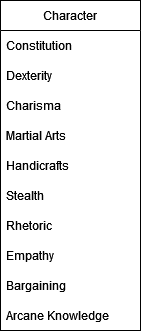

The diagram above was exported from draw.io. Its source (the exported page's mxGraphModel, read from the mxfile embedded in the PNG):
<mxGraphModel dx="1422" dy="752" grid="1" gridSize="10" guides="1" tooltips="1" connect="1" arrows="1" fold="1" page="1" pageScale="1" pageWidth="827" pageHeight="1169" math="0" shadow="0">
  <root>
    <mxCell id="0" />
    <mxCell id="1" parent="0" />
    <mxCell id="1OqXvH-Ta4roKObANlRF-1" value="Character" style="swimlane;fontStyle=0;childLayout=stackLayout;horizontal=1;startSize=30;horizontalStack=0;resizeParent=1;resizeParentMax=0;resizeLast=0;collapsible=1;marginBottom=0;" vertex="1" parent="1">
      <mxGeometry x="250" y="210" width="140" height="330" as="geometry" />
    </mxCell>
    <mxCell id="1OqXvH-Ta4roKObANlRF-2" value="Constitution " style="text;strokeColor=none;fillColor=none;align=left;verticalAlign=middle;spacingLeft=4;spacingRight=4;overflow=hidden;points=[[0,0.5],[1,0.5]];portConstraint=eastwest;rotatable=0;" vertex="1" parent="1OqXvH-Ta4roKObANlRF-1">
      <mxGeometry y="30" width="140" height="30" as="geometry" />
    </mxCell>
    <mxCell id="1OqXvH-Ta4roKObANlRF-3" value="Dexterity " style="text;strokeColor=none;fillColor=none;align=left;verticalAlign=middle;spacingLeft=4;spacingRight=4;overflow=hidden;points=[[0,0.5],[1,0.5]];portConstraint=eastwest;rotatable=0;" vertex="1" parent="1OqXvH-Ta4roKObANlRF-1">
      <mxGeometry y="60" width="140" height="30" as="geometry" />
    </mxCell>
    <mxCell id="1OqXvH-Ta4roKObANlRF-4" value="Charisma" style="text;strokeColor=none;fillColor=none;align=left;verticalAlign=middle;spacingLeft=4;spacingRight=4;overflow=hidden;points=[[0,0.5],[1,0.5]];portConstraint=eastwest;rotatable=0;" vertex="1" parent="1OqXvH-Ta4roKObANlRF-1">
      <mxGeometry y="90" width="140" height="30" as="geometry" />
    </mxCell>
    <mxCell id="1OqXvH-Ta4roKObANlRF-9" value="Martial Arts" style="text;strokeColor=none;fillColor=none;align=left;verticalAlign=middle;spacingLeft=4;spacingRight=4;overflow=hidden;points=[[0,0.5],[1,0.5]];portConstraint=eastwest;rotatable=0;" vertex="1" parent="1OqXvH-Ta4roKObANlRF-1">
      <mxGeometry y="120" width="140" height="30" as="geometry" />
    </mxCell>
    <mxCell id="1OqXvH-Ta4roKObANlRF-8" value="Handicrafts" style="text;strokeColor=none;fillColor=none;align=left;verticalAlign=middle;spacingLeft=4;spacingRight=4;overflow=hidden;points=[[0,0.5],[1,0.5]];portConstraint=eastwest;rotatable=0;" vertex="1" parent="1OqXvH-Ta4roKObANlRF-1">
      <mxGeometry y="150" width="140" height="30" as="geometry" />
    </mxCell>
    <mxCell id="1OqXvH-Ta4roKObANlRF-7" value="Stealth" style="text;strokeColor=none;fillColor=none;align=left;verticalAlign=middle;spacingLeft=4;spacingRight=4;overflow=hidden;points=[[0,0.5],[1,0.5]];portConstraint=eastwest;rotatable=0;" vertex="1" parent="1OqXvH-Ta4roKObANlRF-1">
      <mxGeometry y="180" width="140" height="30" as="geometry" />
    </mxCell>
    <mxCell id="1OqXvH-Ta4roKObANlRF-6" value="Rhetoric" style="text;strokeColor=none;fillColor=none;align=left;verticalAlign=middle;spacingLeft=4;spacingRight=4;overflow=hidden;points=[[0,0.5],[1,0.5]];portConstraint=eastwest;rotatable=0;" vertex="1" parent="1OqXvH-Ta4roKObANlRF-1">
      <mxGeometry y="210" width="140" height="30" as="geometry" />
    </mxCell>
    <mxCell id="1OqXvH-Ta4roKObANlRF-10" value="Empathy" style="text;strokeColor=none;fillColor=none;align=left;verticalAlign=middle;spacingLeft=4;spacingRight=4;overflow=hidden;points=[[0,0.5],[1,0.5]];portConstraint=eastwest;rotatable=0;" vertex="1" parent="1OqXvH-Ta4roKObANlRF-1">
      <mxGeometry y="240" width="140" height="30" as="geometry" />
    </mxCell>
    <mxCell id="1OqXvH-Ta4roKObANlRF-12" value="Bargaining" style="text;strokeColor=none;fillColor=none;align=left;verticalAlign=middle;spacingLeft=4;spacingRight=4;overflow=hidden;points=[[0,0.5],[1,0.5]];portConstraint=eastwest;rotatable=0;" vertex="1" parent="1OqXvH-Ta4roKObANlRF-1">
      <mxGeometry y="270" width="140" height="30" as="geometry" />
    </mxCell>
    <mxCell id="1OqXvH-Ta4roKObANlRF-11" value="Arcane Knowledge" style="text;strokeColor=none;fillColor=none;align=left;verticalAlign=middle;spacingLeft=4;spacingRight=4;overflow=hidden;points=[[0,0.5],[1,0.5]];portConstraint=eastwest;rotatable=0;" vertex="1" parent="1OqXvH-Ta4roKObANlRF-1">
      <mxGeometry y="300" width="140" height="30" as="geometry" />
    </mxCell>
  </root>
</mxGraphModel>